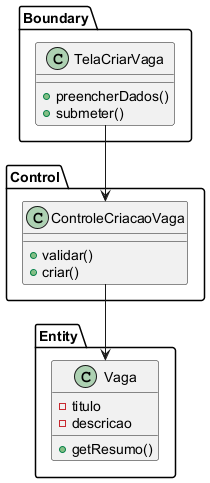

The diagram above was rendered by PlantUML. Its source (embedded in the PNG):
@startuml
' UC017 - Criar Vaga - Diagrama de Classes de Análise
package Boundary {
  class TelaCriarVaga {
    +preencherDados()
    +submeter()
  }
}

package Control {
  class ControleCriacaoVaga {
    +validar()
    +criar()
  }
}

package Entity {
  class Vaga {
    -titulo
    -descricao
    +getResumo()
  }
}

TelaCriarVaga --> ControleCriacaoVaga
ControleCriacaoVaga --> Vaga
@enduml